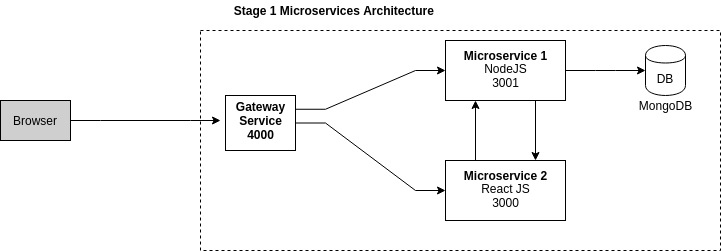

The diagram above was exported from draw.io. Its source (the exported page's mxGraphModel, read from the mxfile embedded in the PNG):
<mxGraphModel dx="984" dy="632" grid="1" gridSize="10" guides="1" tooltips="1" connect="1" arrows="1" fold="1" page="1" pageScale="1" pageWidth="827" pageHeight="1169" math="0" shadow="0">
  <root>
    <mxCell id="0" />
    <mxCell id="1" parent="0" />
    <mxCell id="xMuKRKuL88R4ViladVhg-38" value="" style="rounded=0;whiteSpace=wrap;html=1;fillColor=none;dashed=1;" vertex="1" parent="1">
      <mxGeometry x="270" y="50" width="520" height="220" as="geometry" />
    </mxCell>
    <mxCell id="xMuKRKuL88R4ViladVhg-1" value="&lt;b&gt;Stage 1 Microservices Architecture&amp;nbsp;&lt;/b&gt;" style="text;html=1;align=center;verticalAlign=middle;resizable=0;points=[];autosize=1;" vertex="1" parent="1">
      <mxGeometry x="295" y="20" width="220" height="20" as="geometry" />
    </mxCell>
    <mxCell id="xMuKRKuL88R4ViladVhg-34" style="edgeStyle=entityRelationEdgeStyle;rounded=0;orthogonalLoop=1;jettySize=auto;html=1;" edge="1" parent="1">
      <mxGeometry relative="1" as="geometry">
        <mxPoint x="290" y="140" as="targetPoint" />
        <mxPoint x="140" y="140" as="sourcePoint" />
      </mxGeometry>
    </mxCell>
    <mxCell id="xMuKRKuL88R4ViladVhg-4" style="edgeStyle=entityRelationEdgeStyle;rounded=0;orthogonalLoop=1;jettySize=auto;html=1;exitX=1;exitY=0.25;exitDx=0;exitDy=0;entryX=0;entryY=0.5;entryDx=0;entryDy=0;" edge="1" parent="1" source="xMuKRKuL88R4ViladVhg-7" target="xMuKRKuL88R4ViladVhg-12">
      <mxGeometry relative="1" as="geometry" />
    </mxCell>
    <mxCell id="xMuKRKuL88R4ViladVhg-6" style="edgeStyle=entityRelationEdgeStyle;rounded=0;orthogonalLoop=1;jettySize=auto;html=1;exitX=1;exitY=0.5;exitDx=0;exitDy=0;entryX=0;entryY=0.5;entryDx=0;entryDy=0;" edge="1" parent="1" source="xMuKRKuL88R4ViladVhg-7" target="xMuKRKuL88R4ViladVhg-29">
      <mxGeometry relative="1" as="geometry" />
    </mxCell>
    <mxCell id="xMuKRKuL88R4ViladVhg-7" value="" style="rounded=0;whiteSpace=wrap;html=1;" vertex="1" parent="1">
      <mxGeometry x="295" y="115" width="70" height="55" as="geometry" />
    </mxCell>
    <mxCell id="xMuKRKuL88R4ViladVhg-10" style="edgeStyle=entityRelationEdgeStyle;rounded=0;orthogonalLoop=1;jettySize=auto;html=1;exitX=1;exitY=0.5;exitDx=0;exitDy=0;entryX=0;entryY=0.5;entryDx=0;entryDy=0;" edge="1" parent="1" source="xMuKRKuL88R4ViladVhg-12" target="xMuKRKuL88R4ViladVhg-16">
      <mxGeometry relative="1" as="geometry" />
    </mxCell>
    <mxCell id="xMuKRKuL88R4ViladVhg-40" style="edgeStyle=none;rounded=0;orthogonalLoop=1;jettySize=auto;html=1;exitX=0.75;exitY=1;exitDx=0;exitDy=0;entryX=0.75;entryY=0;entryDx=0;entryDy=0;" edge="1" parent="1" source="xMuKRKuL88R4ViladVhg-12" target="xMuKRKuL88R4ViladVhg-29">
      <mxGeometry relative="1" as="geometry" />
    </mxCell>
    <mxCell id="xMuKRKuL88R4ViladVhg-12" value="" style="rounded=0;whiteSpace=wrap;html=1;" vertex="1" parent="1">
      <mxGeometry x="515" y="60" width="120" height="60" as="geometry" />
    </mxCell>
    <mxCell id="xMuKRKuL88R4ViladVhg-16" value="DB" style="shape=cylinder;whiteSpace=wrap;html=1;boundedLbl=1;backgroundOutline=1;" vertex="1" parent="1">
      <mxGeometry x="715" y="65" width="40" height="50" as="geometry" />
    </mxCell>
    <mxCell id="xMuKRKuL88R4ViladVhg-18" value="&lt;b&gt;Gateway&lt;br&gt;Service&lt;br&gt;4000&lt;br&gt;&lt;/b&gt;" style="text;html=1;align=center;verticalAlign=middle;resizable=0;points=[];autosize=1;" vertex="1" parent="1">
      <mxGeometry x="295" y="115" width="70" height="50" as="geometry" />
    </mxCell>
    <mxCell id="xMuKRKuL88R4ViladVhg-20" value="&lt;b&gt;Microservice 1&lt;/b&gt;" style="text;html=1;align=center;verticalAlign=middle;resizable=0;points=[];autosize=1;" vertex="1" parent="1">
      <mxGeometry x="525" y="65" width="100" height="20" as="geometry" />
    </mxCell>
    <mxCell id="xMuKRKuL88R4ViladVhg-23" value="NodeJS&lt;br&gt;3001&lt;br&gt;" style="text;html=1;align=center;verticalAlign=middle;resizable=0;points=[];autosize=1;" vertex="1" parent="1">
      <mxGeometry x="545" y="80" width="60" height="30" as="geometry" />
    </mxCell>
    <mxCell id="xMuKRKuL88R4ViladVhg-25" value="MongoDB" style="text;html=1;align=center;verticalAlign=middle;resizable=0;points=[];autosize=1;" vertex="1" parent="1">
      <mxGeometry x="700" y="115" width="70" height="20" as="geometry" />
    </mxCell>
    <mxCell id="xMuKRKuL88R4ViladVhg-39" style="rounded=0;orthogonalLoop=1;jettySize=auto;html=1;exitX=0.25;exitY=0;exitDx=0;exitDy=0;entryX=0.25;entryY=1;entryDx=0;entryDy=0;" edge="1" parent="1" source="xMuKRKuL88R4ViladVhg-29" target="xMuKRKuL88R4ViladVhg-12">
      <mxGeometry relative="1" as="geometry" />
    </mxCell>
    <mxCell id="xMuKRKuL88R4ViladVhg-29" value="" style="rounded=0;whiteSpace=wrap;html=1;" vertex="1" parent="1">
      <mxGeometry x="515" y="180" width="120" height="60" as="geometry" />
    </mxCell>
    <mxCell id="xMuKRKuL88R4ViladVhg-31" value="&lt;b&gt;Microservice 2&lt;/b&gt;" style="text;html=1;align=center;verticalAlign=middle;resizable=0;points=[];autosize=1;" vertex="1" parent="1">
      <mxGeometry x="525" y="185" width="100" height="20" as="geometry" />
    </mxCell>
    <mxCell id="xMuKRKuL88R4ViladVhg-32" value="React JS&lt;br&gt;3000" style="text;html=1;align=center;verticalAlign=middle;resizable=0;points=[];autosize=1;" vertex="1" parent="1">
      <mxGeometry x="545" y="200" width="60" height="30" as="geometry" />
    </mxCell>
    <mxCell id="xMuKRKuL88R4ViladVhg-42" value="Browser" style="rounded=0;whiteSpace=wrap;html=1;fillColor=#CFCFCF;" vertex="1" parent="1">
      <mxGeometry x="70" y="120" width="70" height="40" as="geometry" />
    </mxCell>
  </root>
</mxGraphModel>